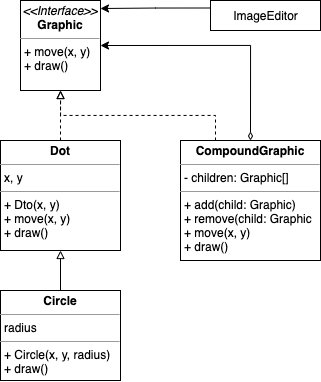

The diagram above was exported from draw.io. Its source (the exported page's mxGraphModel, read from the mxfile embedded in the PNG):
<mxGraphModel dx="1113" dy="572" grid="1" gridSize="10" guides="1" tooltips="1" connect="1" arrows="1" fold="1" page="1" pageScale="1" pageWidth="827" pageHeight="1169" math="0" shadow="0">
  <root>
    <mxCell id="0" />
    <mxCell id="1" parent="0" />
    <mxCell id="RHn5vhY3H6qSNZNoZa2o-1" value="&lt;p style=&quot;margin: 0px ; margin-top: 4px ; text-align: center&quot;&gt;&lt;i&gt;&amp;lt;&amp;lt;Interface&amp;gt;&amp;gt;&lt;/i&gt;&lt;br&gt;&lt;b&gt;Graphic&lt;/b&gt;&lt;/p&gt;&lt;hr size=&quot;1&quot;&gt;&lt;p style=&quot;margin: 0px ; margin-left: 4px&quot;&gt;+ move(x, y)&lt;br&gt;+ draw()&lt;/p&gt;" style="verticalAlign=top;align=left;overflow=fill;fontSize=12;fontFamily=Helvetica;html=1;" vertex="1" parent="1">
      <mxGeometry x="280" y="70" width="80" height="90" as="geometry" />
    </mxCell>
    <mxCell id="RHn5vhY3H6qSNZNoZa2o-4" style="edgeStyle=orthogonalEdgeStyle;rounded=0;orthogonalLoop=1;jettySize=auto;html=1;exitX=0.5;exitY=0;exitDx=0;exitDy=0;entryX=0.5;entryY=1;entryDx=0;entryDy=0;dashed=1;endArrow=block;endFill=0;" edge="1" parent="1" source="RHn5vhY3H6qSNZNoZa2o-2" target="RHn5vhY3H6qSNZNoZa2o-1">
      <mxGeometry relative="1" as="geometry" />
    </mxCell>
    <mxCell id="RHn5vhY3H6qSNZNoZa2o-2" value="&lt;p style=&quot;margin: 0px ; margin-top: 4px ; text-align: center&quot;&gt;&lt;b&gt;Dot&lt;/b&gt;&lt;/p&gt;&lt;hr size=&quot;1&quot;&gt;&lt;p style=&quot;margin: 0px ; margin-left: 4px&quot;&gt;x, y&lt;/p&gt;&lt;hr size=&quot;1&quot;&gt;&lt;p style=&quot;margin: 0px ; margin-left: 4px&quot;&gt;+ Dto(x, y)&lt;/p&gt;&lt;p style=&quot;margin: 0px ; margin-left: 4px&quot;&gt;+ move(x, y)&lt;/p&gt;&lt;p style=&quot;margin: 0px ; margin-left: 4px&quot;&gt;+ draw()&lt;/p&gt;" style="verticalAlign=top;align=left;overflow=fill;fontSize=12;fontFamily=Helvetica;html=1;" vertex="1" parent="1">
      <mxGeometry x="260" y="210" width="120" height="110" as="geometry" />
    </mxCell>
    <mxCell id="RHn5vhY3H6qSNZNoZa2o-5" style="edgeStyle=orthogonalEdgeStyle;rounded=0;orthogonalLoop=1;jettySize=auto;html=1;exitX=0.25;exitY=0;exitDx=0;exitDy=0;dashed=1;endArrow=block;endFill=0;" edge="1" parent="1" source="RHn5vhY3H6qSNZNoZa2o-3" target="RHn5vhY3H6qSNZNoZa2o-1">
      <mxGeometry relative="1" as="geometry" />
    </mxCell>
    <mxCell id="RHn5vhY3H6qSNZNoZa2o-10" style="edgeStyle=orthogonalEdgeStyle;rounded=0;orthogonalLoop=1;jettySize=auto;html=1;exitX=0.5;exitY=0;exitDx=0;exitDy=0;entryX=1;entryY=0.5;entryDx=0;entryDy=0;endArrow=classic;endFill=1;startArrow=diamondThin;startFill=0;" edge="1" parent="1" source="RHn5vhY3H6qSNZNoZa2o-3" target="RHn5vhY3H6qSNZNoZa2o-1">
      <mxGeometry relative="1" as="geometry" />
    </mxCell>
    <mxCell id="RHn5vhY3H6qSNZNoZa2o-3" value="&lt;p style=&quot;margin: 0px ; margin-top: 4px ; text-align: center&quot;&gt;&lt;b&gt;CompoundGraphic&lt;/b&gt;&lt;/p&gt;&lt;hr size=&quot;1&quot;&gt;&lt;p style=&quot;margin: 0px ; margin-left: 4px&quot;&gt;- children: Graphic[]&lt;/p&gt;&lt;hr size=&quot;1&quot;&gt;&lt;p style=&quot;margin: 0px ; margin-left: 4px&quot;&gt;+ add(child: Graphic)&lt;/p&gt;&lt;p style=&quot;margin: 0px ; margin-left: 4px&quot;&gt;+ remove(child: Graphic&lt;/p&gt;&lt;p style=&quot;margin: 0px ; margin-left: 4px&quot;&gt;+ move(x, y)&lt;/p&gt;&lt;p style=&quot;margin: 0px ; margin-left: 4px&quot;&gt;+ draw()&lt;/p&gt;" style="verticalAlign=top;align=left;overflow=fill;fontSize=12;fontFamily=Helvetica;html=1;" vertex="1" parent="1">
      <mxGeometry x="440" y="210" width="140" height="120" as="geometry" />
    </mxCell>
    <mxCell id="RHn5vhY3H6qSNZNoZa2o-8" style="edgeStyle=orthogonalEdgeStyle;rounded=0;orthogonalLoop=1;jettySize=auto;html=1;exitX=0;exitY=0.25;exitDx=0;exitDy=0;entryX=1;entryY=0.089;entryDx=0;entryDy=0;entryPerimeter=0;endArrow=classic;endFill=1;" edge="1" parent="1" source="RHn5vhY3H6qSNZNoZa2o-6" target="RHn5vhY3H6qSNZNoZa2o-1">
      <mxGeometry relative="1" as="geometry" />
    </mxCell>
    <mxCell id="RHn5vhY3H6qSNZNoZa2o-6" value="ImageEditor" style="html=1;" vertex="1" parent="1">
      <mxGeometry x="470" y="70" width="110" height="30" as="geometry" />
    </mxCell>
    <mxCell id="RHn5vhY3H6qSNZNoZa2o-12" style="edgeStyle=orthogonalEdgeStyle;rounded=0;orthogonalLoop=1;jettySize=auto;html=1;exitX=0.5;exitY=0;exitDx=0;exitDy=0;entryX=0.5;entryY=1;entryDx=0;entryDy=0;startArrow=none;startFill=0;endArrow=block;endFill=0;" edge="1" parent="1" source="RHn5vhY3H6qSNZNoZa2o-11" target="RHn5vhY3H6qSNZNoZa2o-2">
      <mxGeometry relative="1" as="geometry" />
    </mxCell>
    <mxCell id="RHn5vhY3H6qSNZNoZa2o-11" value="&lt;p style=&quot;margin: 0px ; margin-top: 4px ; text-align: center&quot;&gt;&lt;b&gt;Circle&lt;/b&gt;&lt;/p&gt;&lt;hr size=&quot;1&quot;&gt;&lt;p style=&quot;margin: 0px ; margin-left: 4px&quot;&gt;radius&lt;/p&gt;&lt;hr size=&quot;1&quot;&gt;&lt;p style=&quot;margin: 0px ; margin-left: 4px&quot;&gt;+ Circle(x, y, radius)&lt;/p&gt;&lt;p style=&quot;margin: 0px ; margin-left: 4px&quot;&gt;+ draw()&lt;/p&gt;" style="verticalAlign=top;align=left;overflow=fill;fontSize=12;fontFamily=Helvetica;html=1;" vertex="1" parent="1">
      <mxGeometry x="260" y="360" width="120" height="90" as="geometry" />
    </mxCell>
  </root>
</mxGraphModel>